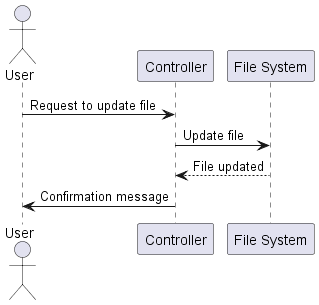

The diagram above was rendered by PlantUML. Its source (embedded in the PNG):
@startuml update_file_sequence_diagram
actor User

participant Controller
participant "File System" as FileSystem

User -> Controller: Request to update file
Controller -> FileSystem: Update file
FileSystem --> Controller: File updated
Controller -> User: Confirmation message
@enduml